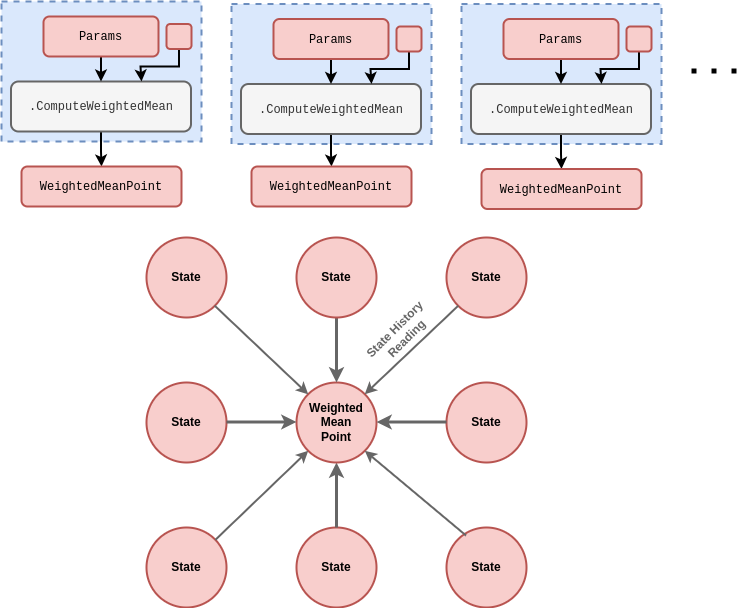

The diagram above was exported from draw.io. Its source (the exported page's mxGraphModel, read from the mxfile embedded in the PNG):
<mxGraphModel dx="888" dy="574" grid="1" gridSize="10" guides="1" tooltips="1" connect="1" arrows="1" fold="1" page="1" pageScale="1" pageWidth="827" pageHeight="1169" math="0" shadow="0">
  <root>
    <mxCell id="0" />
    <mxCell id="1" parent="0" />
    <mxCell id="yKdLOkWOvVXqi3ZHheJD-1" value="&lt;b&gt;State&lt;/b&gt;" style="ellipse;whiteSpace=wrap;html=1;aspect=fixed;fillColor=#f8cecc;strokeColor=#b85450;strokeWidth=2;" parent="1" vertex="1">
      <mxGeometry x="346" y="546" width="80" height="80" as="geometry" />
    </mxCell>
    <mxCell id="yKdLOkWOvVXqi3ZHheJD-2" value="" style="endArrow=none;startArrow=classic;html=1;rounded=0;entryX=0.5;entryY=0;entryDx=0;entryDy=0;strokeWidth=3;exitX=0.5;exitY=1;exitDx=0;exitDy=0;fillColor=#f5f5f5;strokeColor=#666666;endFill=0;" parent="1" target="yKdLOkWOvVXqi3ZHheJD-1" edge="1">
      <mxGeometry width="50" height="50" relative="1" as="geometry">
        <mxPoint x="386" y="481" as="sourcePoint" />
        <mxPoint x="386" y="561" as="targetPoint" />
      </mxGeometry>
    </mxCell>
    <mxCell id="yKdLOkWOvVXqi3ZHheJD-3" value="&lt;b&gt;State&lt;/b&gt;" style="ellipse;whiteSpace=wrap;html=1;aspect=fixed;fillColor=#f8cecc;strokeColor=#b85450;strokeWidth=2;" parent="1" vertex="1">
      <mxGeometry x="496" y="401" width="80" height="80" as="geometry" />
    </mxCell>
    <mxCell id="yKdLOkWOvVXqi3ZHheJD-5" value="&lt;b&gt;Weighted&lt;/b&gt;&lt;div&gt;&lt;b&gt;Mean&lt;/b&gt;&lt;/div&gt;&lt;div&gt;&lt;b&gt;Point&lt;/b&gt;&lt;/div&gt;" style="ellipse;whiteSpace=wrap;html=1;aspect=fixed;fillColor=#f8cecc;strokeColor=#b85450;strokeWidth=2;" parent="1" vertex="1">
      <mxGeometry x="346" y="401" width="80" height="80" as="geometry" />
    </mxCell>
    <mxCell id="yKdLOkWOvVXqi3ZHheJD-9" value="&lt;b&gt;State&lt;/b&gt;" style="ellipse;whiteSpace=wrap;html=1;aspect=fixed;fillColor=#f8cecc;strokeColor=#b85450;strokeWidth=2;" parent="1" vertex="1">
      <mxGeometry x="196" y="401" width="80" height="80" as="geometry" />
    </mxCell>
    <mxCell id="yKdLOkWOvVXqi3ZHheJD-12" value="" style="endArrow=classic;startArrow=none;html=1;rounded=0;entryX=0;entryY=0.5;entryDx=0;entryDy=0;strokeWidth=3;exitX=0.5;exitY=1;exitDx=0;exitDy=0;fillColor=#f5f5f5;strokeColor=#666666;endFill=1;startFill=0;" parent="1" source="yKdLOkWOvVXqi3ZHheJD-15" edge="1">
      <mxGeometry width="50" height="50" relative="1" as="geometry">
        <mxPoint x="386" y="321" as="sourcePoint" />
        <mxPoint x="386" y="401" as="targetPoint" />
      </mxGeometry>
    </mxCell>
    <mxCell id="yKdLOkWOvVXqi3ZHheJD-13" value="&lt;b&gt;State&lt;/b&gt;" style="ellipse;whiteSpace=wrap;html=1;aspect=fixed;fillColor=#f8cecc;strokeColor=#b85450;strokeWidth=2;" parent="1" vertex="1">
      <mxGeometry x="496" y="256" width="80" height="80" as="geometry" />
    </mxCell>
    <mxCell id="yKdLOkWOvVXqi3ZHheJD-15" value="&lt;b&gt;State&lt;/b&gt;" style="ellipse;whiteSpace=wrap;html=1;aspect=fixed;fillColor=#f8cecc;strokeColor=#b85450;strokeWidth=2;" parent="1" vertex="1">
      <mxGeometry x="346" y="256" width="80" height="80" as="geometry" />
    </mxCell>
    <mxCell id="yKdLOkWOvVXqi3ZHheJD-16" value="" style="endArrow=none;startArrow=classic;html=1;rounded=0;entryX=0;entryY=1;entryDx=0;entryDy=0;strokeWidth=2;exitX=1;exitY=0;exitDx=0;exitDy=0;fillColor=#f5f5f5;strokeColor=#666666;startFill=1;endFill=0;" parent="1" target="yKdLOkWOvVXqi3ZHheJD-13" edge="1">
      <mxGeometry width="50" height="50" relative="1" as="geometry">
        <mxPoint x="414.2842712474619" y="412.7157287525381" as="sourcePoint" />
        <mxPoint x="518" y="593" as="targetPoint" />
      </mxGeometry>
    </mxCell>
    <mxCell id="yKdLOkWOvVXqi3ZHheJD-19" value="&lt;b&gt;State&lt;/b&gt;" style="ellipse;whiteSpace=wrap;html=1;aspect=fixed;fillColor=#f8cecc;strokeColor=#b85450;strokeWidth=2;" parent="1" vertex="1">
      <mxGeometry x="196" y="256" width="80" height="80" as="geometry" />
    </mxCell>
    <mxCell id="yKdLOkWOvVXqi3ZHheJD-20" value="" style="endArrow=none;startArrow=classic;html=1;rounded=0;entryX=1;entryY=1;entryDx=0;entryDy=0;strokeWidth=2;exitX=0;exitY=0;exitDx=0;exitDy=0;fillColor=#f5f5f5;strokeColor=#666666;startFill=1;endFill=0;" parent="1" target="yKdLOkWOvVXqi3ZHheJD-19" edge="1">
      <mxGeometry width="50" height="50" relative="1" as="geometry">
        <mxPoint x="357.7157287525381" y="412.7157287525381" as="sourcePoint" />
        <mxPoint x="518" y="319" as="targetPoint" />
      </mxGeometry>
    </mxCell>
    <mxCell id="yKdLOkWOvVXqi3ZHheJD-23" value="" style="endArrow=classic;startArrow=none;html=1;rounded=0;entryX=0;entryY=0.5;entryDx=0;entryDy=0;strokeWidth=3;exitX=1;exitY=0.5;exitDx=0;exitDy=0;fillColor=#f5f5f5;strokeColor=#666666;startFill=0;" parent="1" edge="1">
      <mxGeometry width="50" height="50" relative="1" as="geometry">
        <mxPoint x="276" y="440.5" as="sourcePoint" />
        <mxPoint x="346" y="440.5" as="targetPoint" />
      </mxGeometry>
    </mxCell>
    <mxCell id="yKdLOkWOvVXqi3ZHheJD-24" value="" style="endArrow=none;startArrow=classic;html=1;rounded=0;entryX=0;entryY=0.5;entryDx=0;entryDy=0;strokeWidth=3;exitX=1;exitY=0.5;exitDx=0;exitDy=0;fillColor=#f5f5f5;strokeColor=#666666;endFill=0;" parent="1" edge="1">
      <mxGeometry width="50" height="50" relative="1" as="geometry">
        <mxPoint x="426" y="440.5" as="sourcePoint" />
        <mxPoint x="496" y="440.5" as="targetPoint" />
      </mxGeometry>
    </mxCell>
    <mxCell id="DB_jg5M3yaXEfhgqkDu9-1" value="" style="rounded=0;whiteSpace=wrap;html=1;dashed=1;strokeWidth=2;fillColor=#dae8fc;strokeColor=#6c8ebf;" parent="1" vertex="1">
      <mxGeometry x="51" y="20" width="200" height="140" as="geometry" />
    </mxCell>
    <mxCell id="DB_jg5M3yaXEfhgqkDu9-2" value="" style="edgeStyle=orthogonalEdgeStyle;rounded=0;orthogonalLoop=1;jettySize=auto;html=1;strokeWidth=2;" parent="1" source="DB_jg5M3yaXEfhgqkDu9-3" target="DB_jg5M3yaXEfhgqkDu9-4" edge="1">
      <mxGeometry relative="1" as="geometry" />
    </mxCell>
    <mxCell id="DB_jg5M3yaXEfhgqkDu9-3" value="&lt;font face=&quot;Courier New&quot;&gt;.ComputeWeightedMean&lt;/font&gt;" style="rounded=1;whiteSpace=wrap;html=1;strokeWidth=2;fillColor=#f5f5f5;fontColor=#333333;strokeColor=#666666;" parent="1" vertex="1">
      <mxGeometry x="60.5" y="100" width="180" height="50" as="geometry" />
    </mxCell>
    <mxCell id="DB_jg5M3yaXEfhgqkDu9-4" value="&lt;font face=&quot;Courier New&quot;&gt;WeightedMeanPoint&lt;/font&gt;" style="rounded=1;whiteSpace=wrap;html=1;strokeWidth=2;fillColor=#f8cecc;strokeColor=#b85450;" parent="1" vertex="1">
      <mxGeometry x="71" y="185" width="160" height="40" as="geometry" />
    </mxCell>
    <mxCell id="DB_jg5M3yaXEfhgqkDu9-5" style="edgeStyle=orthogonalEdgeStyle;rounded=0;orthogonalLoop=1;jettySize=auto;html=1;entryX=0.5;entryY=0;entryDx=0;entryDy=0;strokeWidth=2;" parent="1" source="DB_jg5M3yaXEfhgqkDu9-6" target="DB_jg5M3yaXEfhgqkDu9-3" edge="1">
      <mxGeometry relative="1" as="geometry" />
    </mxCell>
    <mxCell id="DB_jg5M3yaXEfhgqkDu9-6" value="&lt;font face=&quot;Courier New&quot;&gt;Params&lt;/font&gt;" style="rounded=1;whiteSpace=wrap;html=1;strokeWidth=2;fillColor=#f8cecc;strokeColor=#b85450;" parent="1" vertex="1">
      <mxGeometry x="93" y="35" width="115" height="40" as="geometry" />
    </mxCell>
    <mxCell id="DB_jg5M3yaXEfhgqkDu9-14" style="edgeStyle=orthogonalEdgeStyle;rounded=0;orthogonalLoop=1;jettySize=auto;html=1;entryX=0.75;entryY=0;entryDx=0;entryDy=0;strokeWidth=2;" parent="1" source="DB_jg5M3yaXEfhgqkDu9-15" edge="1">
      <mxGeometry relative="1" as="geometry">
        <Array as="points">
          <mxPoint x="228" y="85" />
          <mxPoint x="190" y="85" />
          <mxPoint x="190" y="100" />
        </Array>
        <mxPoint x="191" y="100" as="targetPoint" />
      </mxGeometry>
    </mxCell>
    <mxCell id="DB_jg5M3yaXEfhgqkDu9-15" value="" style="rounded=1;whiteSpace=wrap;html=1;strokeWidth=2;fillColor=#f8cecc;strokeColor=#b85450;" parent="1" vertex="1">
      <mxGeometry x="216" y="42.5" width="25" height="25" as="geometry" />
    </mxCell>
    <mxCell id="DB_jg5M3yaXEfhgqkDu9-16" value="" style="rounded=0;whiteSpace=wrap;html=1;dashed=1;strokeWidth=2;fillColor=#dae8fc;strokeColor=#6c8ebf;" parent="1" vertex="1">
      <mxGeometry x="281" y="22.5" width="200" height="140" as="geometry" />
    </mxCell>
    <mxCell id="DB_jg5M3yaXEfhgqkDu9-17" value="" style="edgeStyle=orthogonalEdgeStyle;rounded=0;orthogonalLoop=1;jettySize=auto;html=1;strokeWidth=2;" parent="1" source="DB_jg5M3yaXEfhgqkDu9-18" target="DB_jg5M3yaXEfhgqkDu9-19" edge="1">
      <mxGeometry relative="1" as="geometry" />
    </mxCell>
    <mxCell id="DB_jg5M3yaXEfhgqkDu9-18" value="&lt;span style=&quot;font-family: &amp;quot;Courier New&amp;quot;;&quot;&gt;.ComputeWeightedMean&lt;/span&gt;" style="rounded=1;whiteSpace=wrap;html=1;strokeWidth=2;fillColor=#f5f5f5;fontColor=#333333;strokeColor=#666666;" parent="1" vertex="1">
      <mxGeometry x="290.5" y="102.5" width="180" height="50" as="geometry" />
    </mxCell>
    <mxCell id="DB_jg5M3yaXEfhgqkDu9-19" value="&lt;font face=&quot;Courier New&quot;&gt;WeightedMeanPoint&lt;/font&gt;" style="rounded=1;whiteSpace=wrap;html=1;strokeWidth=2;fillColor=#f8cecc;strokeColor=#b85450;" parent="1" vertex="1">
      <mxGeometry x="301" y="185" width="160" height="40" as="geometry" />
    </mxCell>
    <mxCell id="DB_jg5M3yaXEfhgqkDu9-20" style="edgeStyle=orthogonalEdgeStyle;rounded=0;orthogonalLoop=1;jettySize=auto;html=1;entryX=0.5;entryY=0;entryDx=0;entryDy=0;strokeWidth=2;" parent="1" source="DB_jg5M3yaXEfhgqkDu9-21" target="DB_jg5M3yaXEfhgqkDu9-18" edge="1">
      <mxGeometry relative="1" as="geometry" />
    </mxCell>
    <mxCell id="DB_jg5M3yaXEfhgqkDu9-21" value="&lt;font face=&quot;Courier New&quot;&gt;Params&lt;/font&gt;" style="rounded=1;whiteSpace=wrap;html=1;strokeWidth=2;fillColor=#f8cecc;strokeColor=#b85450;" parent="1" vertex="1">
      <mxGeometry x="323" y="37.5" width="115" height="40" as="geometry" />
    </mxCell>
    <mxCell id="DB_jg5M3yaXEfhgqkDu9-22" style="edgeStyle=orthogonalEdgeStyle;rounded=0;orthogonalLoop=1;jettySize=auto;html=1;entryX=0.75;entryY=0;entryDx=0;entryDy=0;strokeWidth=2;" parent="1" source="DB_jg5M3yaXEfhgqkDu9-23" edge="1">
      <mxGeometry relative="1" as="geometry">
        <Array as="points">
          <mxPoint x="458" y="87.5" />
          <mxPoint x="420" y="87.5" />
          <mxPoint x="420" y="102.5" />
        </Array>
        <mxPoint x="421" y="102.5" as="targetPoint" />
      </mxGeometry>
    </mxCell>
    <mxCell id="DB_jg5M3yaXEfhgqkDu9-23" value="" style="rounded=1;whiteSpace=wrap;html=1;strokeWidth=2;fillColor=#f8cecc;strokeColor=#b85450;" parent="1" vertex="1">
      <mxGeometry x="446" y="45" width="25" height="25" as="geometry" />
    </mxCell>
    <mxCell id="DB_jg5M3yaXEfhgqkDu9-24" value="" style="rounded=0;whiteSpace=wrap;html=1;dashed=1;strokeWidth=2;fillColor=#dae8fc;strokeColor=#6c8ebf;" parent="1" vertex="1">
      <mxGeometry x="511" y="22.5" width="200" height="140" as="geometry" />
    </mxCell>
    <mxCell id="DB_jg5M3yaXEfhgqkDu9-25" value="" style="edgeStyle=orthogonalEdgeStyle;rounded=0;orthogonalLoop=1;jettySize=auto;html=1;strokeWidth=2;" parent="1" source="DB_jg5M3yaXEfhgqkDu9-26" target="DB_jg5M3yaXEfhgqkDu9-27" edge="1">
      <mxGeometry relative="1" as="geometry" />
    </mxCell>
    <mxCell id="DB_jg5M3yaXEfhgqkDu9-26" value="&lt;span style=&quot;font-family: &amp;quot;Courier New&amp;quot;;&quot;&gt;.ComputeWeightedMean&lt;/span&gt;" style="rounded=1;whiteSpace=wrap;html=1;strokeWidth=2;fillColor=#f5f5f5;fontColor=#333333;strokeColor=#666666;" parent="1" vertex="1">
      <mxGeometry x="520.5" y="102.5" width="180" height="50" as="geometry" />
    </mxCell>
    <mxCell id="DB_jg5M3yaXEfhgqkDu9-27" value="&lt;font face=&quot;Courier New&quot;&gt;WeightedMeanPoint&lt;/font&gt;" style="rounded=1;whiteSpace=wrap;html=1;strokeWidth=2;fillColor=#f8cecc;strokeColor=#b85450;" parent="1" vertex="1">
      <mxGeometry x="531" y="187.5" width="160" height="40" as="geometry" />
    </mxCell>
    <mxCell id="DB_jg5M3yaXEfhgqkDu9-28" style="edgeStyle=orthogonalEdgeStyle;rounded=0;orthogonalLoop=1;jettySize=auto;html=1;entryX=0.5;entryY=0;entryDx=0;entryDy=0;strokeWidth=2;" parent="1" source="DB_jg5M3yaXEfhgqkDu9-29" target="DB_jg5M3yaXEfhgqkDu9-26" edge="1">
      <mxGeometry relative="1" as="geometry" />
    </mxCell>
    <mxCell id="DB_jg5M3yaXEfhgqkDu9-29" value="&lt;font face=&quot;Courier New&quot;&gt;Params&lt;/font&gt;" style="rounded=1;whiteSpace=wrap;html=1;strokeWidth=2;fillColor=#f8cecc;strokeColor=#b85450;" parent="1" vertex="1">
      <mxGeometry x="553" y="37.5" width="115" height="40" as="geometry" />
    </mxCell>
    <mxCell id="DB_jg5M3yaXEfhgqkDu9-30" style="edgeStyle=orthogonalEdgeStyle;rounded=0;orthogonalLoop=1;jettySize=auto;html=1;entryX=0.75;entryY=0;entryDx=0;entryDy=0;strokeWidth=2;" parent="1" source="DB_jg5M3yaXEfhgqkDu9-31" edge="1">
      <mxGeometry relative="1" as="geometry">
        <Array as="points">
          <mxPoint x="688" y="87.5" />
          <mxPoint x="650" y="87.5" />
          <mxPoint x="650" y="102.5" />
        </Array>
        <mxPoint x="651" y="102.5" as="targetPoint" />
      </mxGeometry>
    </mxCell>
    <mxCell id="DB_jg5M3yaXEfhgqkDu9-31" value="" style="rounded=1;whiteSpace=wrap;html=1;strokeWidth=2;fillColor=#f8cecc;strokeColor=#b85450;" parent="1" vertex="1">
      <mxGeometry x="676" y="45" width="25" height="25" as="geometry" />
    </mxCell>
    <mxCell id="DB_jg5M3yaXEfhgqkDu9-32" value="" style="endArrow=none;dashed=1;html=1;dashPattern=1 3;strokeWidth=5;rounded=0;" parent="1" edge="1">
      <mxGeometry width="50" height="50" relative="1" as="geometry">
        <mxPoint x="741" y="89.5" as="sourcePoint" />
        <mxPoint x="791" y="89.5" as="targetPoint" />
      </mxGeometry>
    </mxCell>
    <mxCell id="gUtLOOYGlrkOsufeDXfw-2" value="&lt;b&gt;State&lt;/b&gt;" style="ellipse;whiteSpace=wrap;html=1;aspect=fixed;fillColor=#f8cecc;strokeColor=#b85450;strokeWidth=2;" parent="1" vertex="1">
      <mxGeometry x="496" y="546" width="80" height="80" as="geometry" />
    </mxCell>
    <mxCell id="gUtLOOYGlrkOsufeDXfw-6" value="&lt;b&gt;State&lt;/b&gt;" style="ellipse;whiteSpace=wrap;html=1;aspect=fixed;fillColor=#f8cecc;strokeColor=#b85450;strokeWidth=2;" parent="1" vertex="1">
      <mxGeometry x="196" y="546" width="80" height="80" as="geometry" />
    </mxCell>
    <mxCell id="gUtLOOYGlrkOsufeDXfw-8" value="" style="endArrow=none;startArrow=classic;html=1;rounded=0;strokeWidth=2;exitX=0;exitY=1;exitDx=0;exitDy=0;fillColor=#f5f5f5;strokeColor=#666666;endFill=0;" parent="1" source="yKdLOkWOvVXqi3ZHheJD-5" target="gUtLOOYGlrkOsufeDXfw-6" edge="1">
      <mxGeometry width="50" height="50" relative="1" as="geometry">
        <mxPoint x="367.7157287525381" y="422.7157287525381" as="sourcePoint" />
        <mxPoint x="274.5" y="319" as="targetPoint" />
      </mxGeometry>
    </mxCell>
    <mxCell id="gUtLOOYGlrkOsufeDXfw-9" value="" style="endArrow=none;startArrow=classic;html=1;rounded=0;strokeWidth=2;exitX=1;exitY=1;exitDx=0;exitDy=0;fillColor=#f5f5f5;strokeColor=#666666;entryX=0.244;entryY=0.1;entryDx=0;entryDy=0;entryPerimeter=0;endFill=0;startFill=1;" parent="1" source="yKdLOkWOvVXqi3ZHheJD-5" target="gUtLOOYGlrkOsufeDXfw-2" edge="1">
      <mxGeometry width="50" height="50" relative="1" as="geometry">
        <mxPoint x="367.5" y="479" as="sourcePoint" />
        <mxPoint x="273.5" y="582" as="targetPoint" />
      </mxGeometry>
    </mxCell>
    <mxCell id="EvLtibo2uqe6ceQYT8oD-1" value="&lt;div&gt;&lt;b style=&quot;background-color: initial;&quot;&gt;&lt;font color=&quot;#666666&quot;&gt;State History&amp;nbsp;&lt;/font&gt;&lt;/b&gt;&lt;/div&gt;&lt;div&gt;&lt;b style=&quot;background-color: initial;&quot;&gt;&lt;font color=&quot;#666666&quot;&gt;Reading&lt;/font&gt;&lt;/b&gt;&lt;br&gt;&lt;/div&gt;" style="text;html=1;align=center;verticalAlign=middle;whiteSpace=wrap;rounded=0;rotation=-45;" parent="1" vertex="1">
      <mxGeometry x="366" y="337" width="169.5" height="30" as="geometry" />
    </mxCell>
  </root>
</mxGraphModel>